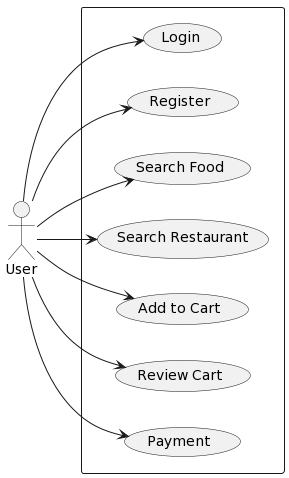

The diagram above was rendered by PlantUML. Its source (embedded in the PNG):
@startuml
left to right direction
actor "User" as fc
rectangle {
  usecase "Login" as UC1
  usecase "Register" as UC2
  usecase "Search Food" as UC3
  usecase "Search Restaurant" as UC4
  usecase "Add to Cart" as UC5
  usecase "Review Cart" as UC6
  usecase "Payment" as UC7
}
fc --> UC1
fc --> UC2
fc --> UC3
fc --> UC4
fc --> UC5
fc --> UC6
fc --> UC7
@enduml